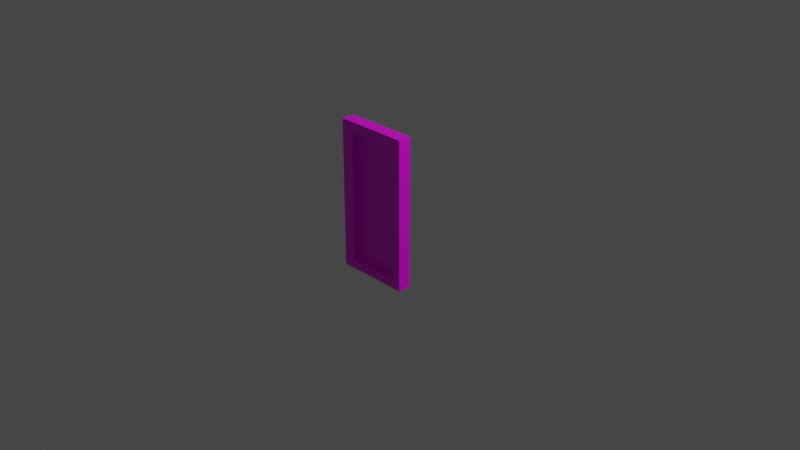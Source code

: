 # Source: multidecor_kitchen_wall_cabinet_half_glass_door.blend  (saved by Blender 2.90.7; exported with 4.5.12 LTS)
import bpy
from mathutils import Matrix  # noqa: F401  (used for matrix-valued properties, if any)

bpy.ops.wm.read_factory_settings(use_empty=True)
scene = bpy.context.scene
scene.name = 'Scene'

# ---- collections
col_collection = bpy.data.collections.new('Collection'); scene.collection.children.link(col_collection)

# ---- images (referenced by path relative to the original .blend; pixels are not part of the script)
import os
ASSET_DIR = os.environ.get("B2B_ASSET_DIR", "")  # directory of the original .blend (textures are referenced by path, not embedded)
HERE = os.path.dirname(os.path.abspath(__file__))  # packed textures are extracted next to this script under _unpacked/

def load_image(name, relpath, width, height, colorspace="sRGB"):
    """Load a texture the original file referenced (path relative to the .blend, or extracted next to this script)."""
    p = next((c for c in (os.path.join(HERE, relpath), os.path.join(ASSET_DIR, relpath)) if relpath and os.path.exists(c)), "")
    if p:
        img = bpy.data.images.load(p, check_existing=True)
        img.name = name
    else:  # same state as the original file: an image datablock whose file is absent (Cycles renders it pink)
        img = bpy.data.images.new(name, width, height)
        img.source = "FILE"
        img.filepath = "//" + (relpath or name)
    img.colorspace_settings.name = colorspace
    return img
img_multidecor_wood_png = load_image('multidecor_wood.png', 'multidecor_wood.png', 1024, 1024, 'sRGB')
img_multidecor_metal_material_png = load_image('multidecor_metal_material.png', 'multidecor_metal_material.png', 1024, 1024, 'sRGB')
img_multidecor_glass_material_png = load_image('multidecor_glass_material.png', 'multidecor_glass_material.png', 1024, 1024, 'sRGB')

# ---- materials (node trees are filled in below, after node groups)
mat_material_001 = bpy.data.materials.new('Material.001')
mat_material_001.alpha_threshold = 0.0
mat_material_001.use_transparent_shadow = False
mat_material_001.line_color = (0.0, 0.0, 0.0, 1.0)
mat_material_002 = bpy.data.materials.new('Material.002')
mat_material_002.use_transparent_shadow = False
mat_material = bpy.data.materials.new('Material')
mat_material.use_transparent_shadow = False

# ---- material node trees
mat_material_001.use_nodes = True; mat_material_001.node_tree.nodes.clear()
_N = mat_material_001.node_tree.nodes; _L = mat_material_001.node_tree.links
n0 = _N.new('ShaderNodeOutputMaterial'); n0.name = 'Material Output'; n0.location = (300, 300)
n1 = _N.new('ShaderNodeBsdfPrincipled'); n1.name = 'Principled BSDF'; n1.location = (10, 300)
n1.distribution = 'GGX'
n1.subsurface_method = 'BURLEY'
n1.inputs[2].default_value = 0.4
n1.inputs[3].default_value = 1.45
n1.inputs[27].default_value = (0.0, 0.0, 0.0, 1.0)
n1.inputs[28].default_value = 1.0
n2 = _N.new('ShaderNodeTexImage'); n2.name = 'Image Texture'; n2.location = (-280, 280)
n2.image = img_multidecor_wood_png
n2.interpolation = 'Closest'
_L.new(n1.outputs[0], n0.inputs[0])
_L.new(n2.outputs[0], n1.inputs[0])
n0.is_active_output = True
mat_material_002.use_nodes = True; mat_material_002.node_tree.nodes.clear()
_N = mat_material_002.node_tree.nodes; _L = mat_material_002.node_tree.links
n0 = _N.new('ShaderNodeBsdfPrincipled'); n0.name = 'Principled BSDF'; n0.location = (10, 300)
n0.distribution = 'GGX'
n0.subsurface_method = 'BURLEY'
n0.inputs[3].default_value = 1.45
n0.inputs[27].default_value = (0.0, 0.0, 0.0, 1.0)
n0.inputs[28].default_value = 1.0
n1 = _N.new('ShaderNodeOutputMaterial'); n1.name = 'Material Output'; n1.location = (300, 300)
n2 = _N.new('ShaderNodeTexImage'); n2.name = 'Image Texture'; n2.location = (-280, 280)
n2.image = img_multidecor_metal_material_png
n2.interpolation = 'Closest'
_L.new(n0.outputs[0], n1.inputs[0])
_L.new(n2.outputs[0], n0.inputs[0])
n1.is_active_output = True
mat_material.use_nodes = True; mat_material.node_tree.nodes.clear()
_N = mat_material.node_tree.nodes; _L = mat_material.node_tree.links
n0 = _N.new('ShaderNodeBsdfPrincipled'); n0.name = 'Principled BSDF'; n0.location = (10, 300)
n0.distribution = 'GGX'
n0.subsurface_method = 'BURLEY'
n0.inputs[3].default_value = 1.45
n0.inputs[27].default_value = (0.0, 0.0, 0.0, 1.0)
n0.inputs[28].default_value = 1.0
n1 = _N.new('ShaderNodeOutputMaterial'); n1.name = 'Material Output'; n1.location = (300, 300)
n2 = _N.new('ShaderNodeTexImage'); n2.name = 'Image Texture'; n2.location = (-280, 280)
n2.image = img_multidecor_glass_material_png
n2.interpolation = 'Closest'
_L.new(n0.outputs[0], n1.inputs[0])
_L.new(n2.outputs[0], n0.inputs[0])
n1.is_active_output = True

# ---- world
world_world = bpy.data.worlds.new('World'); scene.world = world_world
world_world.use_nodes = True; world_world.node_tree.nodes.clear()
_N = world_world.node_tree.nodes; _L = world_world.node_tree.links
n0 = _N.new('ShaderNodeOutputWorld'); n0.name = 'World Output'; n0.location = (300, 300)
n1 = _N.new('ShaderNodeBackground'); n1.name = 'Background'; n1.location = (10, 300)
n1.inputs[0].default_value = (0.05088, 0.05088, 0.05088, 1.0)
_L.new(n1.outputs[0], n0.inputs[0])
n0.is_active_output = True
world_world.color = (0.05088, 0.05088, 0.05088)
world_world.use_sun_shadow = False
world_world.sun_shadow_jitter_overblur = 0.0

# ---- cameras
cam_camera = bpy.data.cameras.new('Camera')
cam_camera.clip_end = 100.0
cam_camera.ortho_scale = 7.314

# ---- lights
light_light = bpy.data.lights.new('Light', 'POINT')
light_light.transmission_factor = 0.0
light_light.energy = 1000.0
light_light.shadow_soft_size = 0.1
light_light.shadow_maximum_resolution = 0.006
light_light.use_absolute_resolution = True

# ---- meshes
me_cube_001 = bpy.data.meshes.new('Cube.001')
me_cube_001.from_pydata([(0.85, 8.205e-08, 0.85), (0.85, 8.205e-08, -0.85), (0.0, 0.0, 0.85), (0.0, 0.0, -0.85), (0.85, -0.15, 0.85), (0.85, -0.15, -0.85), (-6.557e-09, -0.15, 0.85), (-6.557e-09, -0.15, -0.85), (0.75, -0.15, -0.6), (0.75, -0.15, -0.7), (0.8, -0.15, -0.6), (0.8, -0.15, -0.7), (0.8, -0.25, -0.6), (0.75, -0.25, -0.6), (0.75, -0.25, -0.7), (0.8, -0.25, -0.7), (0.8, -0.3, -0.6), (0.75, -0.3, -0.6), (0.75, -0.3, -0.7), (0.8, -0.3, -0.7), (0.8, -0.25, -0.2), (0.75, -0.25, -0.2), (0.8, -0.3, -0.2), (0.75, -0.3, -0.2), (0.8, -0.25, -0.1), (0.75, -0.25, -0.1), (0.8, -0.3, -0.1), (0.75, -0.3, -0.1), (0.8, -0.15, -0.2), (0.75, -0.15, -0.2), (0.8, -0.15, -0.1), (0.75, -0.15, -0.1), (0.1, -4.371e-09, 0.75), (0.1, -4.371e-09, -0.75), (0.1, -0.15, 0.75), (0.1, -0.15, -0.75), (0.7, -3.06e-08, 0.75), (0.7, -0.15, 0.75), (0.7, -3.06e-08, -0.75), (0.7, -0.15, -0.75), (0.1, -0.075, -0.75), (0.1, -0.075, 0.75), (0.7, -0.075, 0.75), (0.7, -0.075, -0.75)], [], [(41, 34, 37, 42), (41, 40, 35, 34), (3, 1, 5, 7), (1, 0, 4, 5), (0, 2, 6, 4), (2, 3, 7, 6), (12, 13, 21, 20), (9, 11, 15, 14), (10, 8, 13, 12), (11, 10, 12, 15), (8, 9, 14, 13), (17, 18, 19, 16), (15, 12, 16, 19), (13, 14, 18, 17), (14, 15, 19, 18), (22, 20, 24, 26), (13, 17, 23, 21), (17, 16, 22, 23), (16, 12, 20, 22), (24, 25, 27, 26), (23, 22, 26, 27), (21, 23, 27, 25), (24, 20, 28, 30), (25, 24, 30, 31), (21, 25, 31, 29), (20, 21, 29, 28), (42, 37, 39, 43), (40, 33, 38, 43), (5, 4, 37, 39), (4, 6, 34, 37), (7, 35, 34, 6), (5, 39, 35, 7), (1, 3, 33, 38), (0, 1, 38, 36), (2, 32, 33, 3), (2, 0, 36, 32), (35, 40, 43, 39), (36, 42, 43, 38), (32, 33, 40, 41), (32, 41, 42, 36), (40, 43, 42, 41)])
me_cube_001.polygons.foreach_set('material_index', [0, 0, 0, 0, 0, 0, 1, 1, 1, 1, 1, 1, 1, 1, 1, 1, 1, 1, 1, 1, 1, 1, 1, 1, 1, 1, 0, 0, 0, 0, 0, 0, 0, 0, 0, 0, 0, 0, 0, 0, 2])
_uv = me_cube_001.uv_layers.new(name='UVMap')
_uv.uv.foreach_set('vector', [0.6156, 0.5128, 0.6156, 0.4744, 0.923, 0.4744, 0.923, 0.5128, 0.3079, 0.0514, 0.3079, 0.8199, 0.3463, 0.8199, 0.3463, 0.0514, 0.5644, 0.1667, 0.9998, 0.1667, 0.9998, 0.08982, 0.5644, 0.08982, 0.1154, 0.8711, 0.1154, 0.0001658, 0.1923, 0.0001659, 0.1923, 0.8711, 0.9998, 0.3463, 0.5644, 0.3463, 0.5644, 0.4232, 0.9998, 0.4232, 0.4744, 0.0001658, 0.4744, 0.8711, 0.3975, 0.8711, 0.3975, 0.0001658, 1.333, 1.443, 1.333, 1.499, 0.8888, 1.499, 0.8888, 1.443, 0.9999, -0.05542, 0.9999, 0.0001257, 0.8888, 0.0001258, 0.8888, -0.05542, 0.6666, 1.443, 0.6666, 1.499, 0.5555, 1.499, 0.5555, 1.443, 1.444, 0.7217, 1.333, 0.7217, 1.333, 0.6106, 1.444, 0.6106, 1.333, 0.7219, 1.444, 0.7219, 1.444, 0.833, 1.333, 0.833, 1.5, -0.05541, 1.611, -0.05541, 1.611, 0.0001265, 1.5, 0.0001265, 1.444, 0.6106, 1.333, 0.6106, 1.333, 0.555, 1.444, 0.555, 1.333, 0.833, 1.444, 0.833, 1.444, 0.8885, 1.333, 0.8885, 0.8888, -0.05542, 0.8888, 0.0001258, 0.8332, 0.000126, 0.8332, -0.05542, 0.8888, 0.555, 0.8888, 0.6106, 0.7777, 0.6106, 0.7777, 0.555, 1.333, 0.833, 1.333, 0.8885, 0.8888, 0.8885, 0.8888, 0.833, 1.5, -0.05541, 1.5, 0.0001269, 1.055, 0.000127, 1.055, -0.05541, 1.333, 0.555, 1.333, 0.6106, 0.8888, 0.6106, 0.8888, 0.555, 0.1112, 0.0001273, 0.1112, -0.05541, 0.1668, -0.05541, 0.1668, 0.0001273, 1.055, -0.05541, 1.055, 0.0001295, 0.9443, 0.0001293, 0.9443, -0.05541, 0.8888, 0.833, 0.8888, 0.8885, 0.7777, 0.8885, 0.7777, 0.833, 0.7777, 0.6106, 0.8888, 0.6106, 0.8888, 0.7217, 0.7777, 0.7217, 0.1112, -0.05541, 0.1112, 0.0001276, 0.0001284, 0.0001276, 0.0001285, -0.05541, 0.8888, 0.833, 0.7777, 0.833, 0.7777, 0.7219, 0.8888, 0.7219, 0.1112, 1.443, 0.1112, 1.499, 0.0001265, 1.499, 0.0001266, 1.443, 0.3076, 0.0514, 0.2691, 0.0514, 0.2691, 0.8199, 0.3076, 0.8199, 0.6156, 0.2563, 0.6156, 0.2179, 0.923, 0.2179, 0.923, 0.2563, 0.1923, 0.8711, 0.1923, 0.0001659, 0.2691, 0.0514, 0.2691, 0.8199, 0.9998, 0.4232, 0.5644, 0.4232, 0.6156, 0.4744, 0.923, 0.4744, 0.3975, 0.8711, 0.3463, 0.8199, 0.3463, 0.0514, 0.3975, 0.0001658, 0.9998, 0.08982, 0.923, 0.03859, 0.6156, 0.03859, 0.5644, 0.08982, 0.9998, 0.1667, 0.5644, 0.1667, 0.6156, 0.2179, 0.923, 0.2179, 0.1154, 0.0001658, 0.1154, 0.8711, 0.03859, 0.8199, 0.03859, 0.0514, 0.4744, 0.0001658, 0.5256, 0.0514, 0.5256, 0.8199, 0.4744, 0.8711, 0.5644, 0.3463, 0.9998, 0.3463, 0.923, 0.2951, 0.6156, 0.2951, 0.6156, 0.03859, 0.6156, 0.0001658, 0.923, 0.0001659, 0.923, 0.03859, 0.03859, 0.0514, 0.0001681, 0.0514, 0.0001658, 0.8199, 0.03859, 0.8199, 0.5256, 0.0514, 0.5256, 0.8199, 0.564, 0.8199, 0.564, 0.0514, 0.6156, 0.2951, 0.6156, 0.2567, 0.923, 0.2567, 0.923, 0.2951, 1.0, 0.9999, 0.1601, 0.9999, 0.1601, 6.9e-05, 1.0, 6.904e-05])
me_cube_001.materials.append(mat_material_001)
me_cube_001.materials.append(mat_material_002)
me_cube_001.materials.append(mat_material)
me_cube_001.use_remesh_preserve_volume = False
me_cube_001.use_remesh_preserve_attributes = False
me_cube_001.use_mirror_vertex_groups = False
me_cube_001.update()

# ---- objects
ob_light = bpy.data.objects.new('Light', light_light)
ob_camera = bpy.data.objects.new('Camera', cam_camera)
ob_cube_001 = bpy.data.objects.new('Cube.001', me_cube_001)

# ---- transforms, parenting, visibility, modifiers, constraints
ob_light.location = (4.076, 1.005, 5.904)
ob_light.rotation_euler = (0.6503, 0.05522, 1.866)
ob_light.lock_rotations_4d = False
ob_light.empty_display_type = 'ARROWS'
ob_light.color = (0.0, 0.0, 0.0, 0.0)
ob_light.lineart.crease_threshold = 0.0
ob_camera.location = (7.359, -6.926, 4.958)
ob_camera.rotation_euler = (1.109, 0.0, 0.8149)
ob_camera.lock_rotations_4d = False
ob_camera.empty_display_type = 'ARROWS'
ob_camera.color = (0.0, 0.0, 0.0, 0.0)
ob_camera.display_type = 'WIRE'
ob_camera.lineart.crease_threshold = 0.0
ob_cube_001.location = (0.0, 0.0, 0.0)
ob_cube_001.rotation_euler = (0.0, -0.0, 3.142)
ob_cube_001.lock_rotations_4d = False
ob_cube_001.empty_display_type = 'ARROWS'
ob_cube_001.lineart.crease_threshold = 0.0

# ---- collection membership
col_collection.objects.link(ob_light)
col_collection.objects.link(ob_camera)
col_collection.objects.link(ob_cube_001)

# ---- scene / render settings (as saved in the file)
scene.camera = ob_camera
scene.frame_start = 1; scene.frame_end = 250; scene.frame_set(1)
scene.render.engine = 'BLENDER_EEVEE_NEXT'
scene.cycles.use_denoising = False
scene.cycles.samples = 128
scene.cycles.sampling_pattern = 'TABULATED_SOBOL'
scene.cycles.use_adaptive_sampling = False
scene.cycles.use_light_tree = False
scene.view_settings.view_transform = 'Filmic'
bpy.context.view_layer.update()
